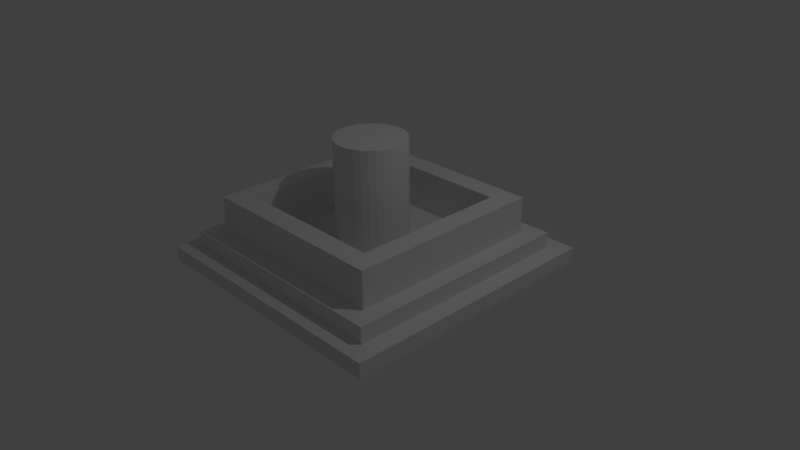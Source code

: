 # Source: CturretBase.blend  (saved by Blender 2.77.0; exported with 4.5.12 LTS)
import bpy
from mathutils import Matrix  # noqa: F401  (used for matrix-valued properties, if any)

bpy.ops.wm.read_factory_settings(use_empty=True)
scene = bpy.context.scene
scene.name = 'Scene'

# ---- collections
col_collection_1 = bpy.data.collections.new('Collection 1'); scene.collection.children.link(col_collection_1)

# ---- materials (node trees are filled in below, after node groups)
mat_material = bpy.data.materials.new('Material')
mat_material.alpha_threshold = 0.0
mat_material.use_transparent_shadow = False
mat_material.roughness = 0.5
mat_material.line_color = (0.0, 0.0, 0.0, 1.0)

# ---- material node trees

# ---- world
world_world = bpy.data.worlds.new('World'); scene.world = world_world
world_world.color = (0.05088, 0.05088, 0.05088)
world_world.use_sun_shadow = False
world_world.sun_shadow_jitter_overblur = 0.0
world_world.cycles.sampling_method = 'MANUAL'

# ---- cameras
cam_camera = bpy.data.cameras.new('Camera')
cam_camera.clip_end = 100.0
cam_camera.lens = 35.0
cam_camera.sensor_width = 32.0
cam_camera.sensor_height = 18.0
cam_camera.ortho_scale = 7.314
cam_camera.dof.focus_distance = 0.0
cam_camera.dof.aperture_fstop = 128.0

# ---- lights
light_lamp = bpy.data.lights.new('Lamp', 'POINT')
light_lamp.transmission_factor = 0.0
light_lamp.cutoff_distance = 30.0
light_lamp.energy = 100.0
light_lamp.shadow_buffer_clip_start = 1.001
light_lamp.shadow_soft_size = 0.1
light_lamp.shadow_maximum_resolution = 0.006
light_lamp.use_absolute_resolution = True

# ---- meshes
me_cube = bpy.data.meshes.new('Cube')
me_cube.from_pydata([(1.799, 1.799, -0.1019), (1.799, -1.799, -0.1019), (-1.799, -1.799, -0.1019), (-1.799, 1.799, -0.1019), (1.799, 1.799, 0.1019), (1.799, -1.799, 0.1019), (-1.799, -1.799, 0.1019), (-1.799, 1.799, 0.1019), (1.799, 1.799, 0.1019), (1.799, -1.799, 0.1019), (-1.799, 1.799, 0.1019), (-1.799, -1.799, 0.1019), (1.558, 1.558, 0.1019), (1.558, -1.558, 0.1019), (-1.558, 1.558, 0.1019), (-1.558, -1.558, 0.1019), (1.558, 1.558, 0.3182), (1.558, -1.558, 0.3182), (-1.558, 1.558, 0.3182), (-1.558, -1.558, 0.3182), (1.321, 1.321, 0.3182), (1.321, -1.321, 0.3182), (-1.321, 1.321, 0.3182), (-1.321, -1.321, 0.3182), (1.321, 1.321, 0.8059), (1.321, -1.321, 0.8059), (-1.321, 1.321, 0.8059), (-1.321, -1.321, 0.8059), (1.039, 1.039, 0.8059), (1.039, -1.039, 0.8059), (-1.039, 1.039, 0.8059), (-1.039, -1.039, 0.8059), (1.039, 1.039, 0.2304), (1.039, -1.039, 0.2304), (-1.039, 1.039, 0.2304), (-1.039, -1.039, 0.2304), (0.3739, 0.3739, 0.2304), (0.3739, -0.3739, 0.2304), (-0.3739, 0.3739, 0.2304), (-0.3739, -0.3739, 0.2304), (2.847e-08, 0.4684, 0.1648), (2.847e-08, 0.4684, 1.607), (0.09138, 0.4594, 0.1648), (0.09138, 0.4594, 1.607), (0.1792, 0.4327, 0.1648), (0.1792, 0.4327, 1.607), (0.2602, 0.3895, 0.1648), (0.2602, 0.3895, 1.607), (0.3312, 0.3312, 0.1648), (0.3312, 0.3312, 1.607), (0.3895, 0.2602, 0.1648), (0.3895, 0.2602, 1.607), (0.4327, 0.1792, 0.1648), (0.4327, 0.1792, 1.607), (0.4594, 0.09138, 0.1648), (0.4594, 0.09138, 1.607), (0.4684, 2.047e-07, 0.1648), (0.4684, 2.047e-07, 1.607), (0.4594, -0.09138, 0.1648), (0.4594, -0.09138, 1.607), (0.4327, -0.1792, 0.1648), (0.4327, -0.1792, 1.607), (0.3895, -0.2602, 0.1648), (0.3895, -0.2602, 1.607), (0.3312, -0.3312, 0.1648), (0.3312, -0.3312, 1.607), (0.2602, -0.3895, 0.1648), (0.2602, -0.3895, 1.607), (0.1792, -0.4327, 0.1648), (0.1792, -0.4327, 1.607), (0.09138, -0.4594, 0.1648), (0.09138, -0.4594, 1.607), (-1.242e-07, -0.4684, 0.1648), (-1.242e-07, -0.4684, 1.607), (-0.09138, -0.4594, 0.1648), (-0.09138, -0.4594, 1.607), (-0.1792, -0.4327, 0.1648), (-0.1792, -0.4327, 1.607), (-0.2602, -0.3895, 0.1648), (-0.2602, -0.3895, 1.607), (-0.3312, -0.3312, 0.1648), (-0.3312, -0.3312, 1.607), (-0.3895, -0.2602, 0.1648), (-0.3895, -0.2602, 1.607), (-0.4327, -0.1792, 0.1648), (-0.4327, -0.1792, 1.607), (-0.4594, -0.09138, 0.1648), (-0.4594, -0.09138, 1.607), (-0.4684, 6.216e-07, 0.1648), (-0.4684, 6.216e-07, 1.607), (-0.4594, 0.09138, 0.1648), (-0.4594, 0.09138, 1.607), (-0.4327, 0.1792, 0.1648), (-0.4327, 0.1792, 1.607), (-0.3895, 0.2602, 0.1648), (-0.3895, 0.2602, 1.607), (-0.3312, 0.3312, 0.1648), (-0.3312, 0.3312, 1.607), (-0.2602, 0.3895, 0.1648), (-0.2602, 0.3895, 1.607), (-0.1792, 0.4327, 0.1648), (-0.1792, 0.4327, 1.607), (-0.09138, 0.4594, 0.1648), (-0.09138, 0.4594, 1.607)], [], [(0, 1, 2, 3), (6, 5, 9, 11), (0, 4, 5, 1), (1, 5, 6, 2), (2, 6, 7, 3), (4, 0, 3, 7), (11, 9, 13, 15), (7, 6, 11, 10), (5, 4, 8, 9), (4, 7, 10, 8), (15, 13, 17, 19), (10, 11, 15, 14), (9, 8, 12, 13), (8, 10, 14, 12), (19, 17, 21, 23), (14, 15, 19, 18), (13, 12, 16, 17), (12, 14, 18, 16), (23, 21, 25, 27), (18, 19, 23, 22), (17, 16, 20, 21), (16, 18, 22, 20), (27, 25, 29, 31), (22, 23, 27, 26), (21, 20, 24, 25), (20, 22, 26, 24), (31, 29, 33, 35), (26, 27, 31, 30), (25, 24, 28, 29), (24, 26, 30, 28), (35, 33, 37, 39), (30, 31, 35, 34), (29, 28, 32, 33), (28, 30, 34, 32), (36, 38, 39, 37), (34, 35, 39, 38), (33, 32, 36, 37), (32, 34, 38, 36), (40, 41, 43, 42), (42, 43, 45, 44), (44, 45, 47, 46), (46, 47, 49, 48), (48, 49, 51, 50), (50, 51, 53, 52), (52, 53, 55, 54), (54, 55, 57, 56), (56, 57, 59, 58), (58, 59, 61, 60), (60, 61, 63, 62), (62, 63, 65, 64), (64, 65, 67, 66), (66, 67, 69, 68), (68, 69, 71, 70), (70, 71, 73, 72), (72, 73, 75, 74), (74, 75, 77, 76), (76, 77, 79, 78), (78, 79, 81, 80), (80, 81, 83, 82), (82, 83, 85, 84), (84, 85, 87, 86), (86, 87, 89, 88), (88, 89, 91, 90), (90, 91, 93, 92), (92, 93, 95, 94), (94, 95, 97, 96), (96, 97, 99, 98), (98, 99, 101, 100), (43, 41, 103, 101, 99, 97, 95, 93, 91, 89, 87, 85, 83, 81, 79, 77, 75, 73, 71, 69, 67, 65, 63, 61, 59, 57, 55, 53, 51, 49, 47, 45), (100, 101, 103, 102), (102, 103, 41, 40), (40, 42, 44, 46, 48, 50, 52, 54, 56, 58, 60, 62, 64, 66, 68, 70, 72, 74, 76, 78, 80, 82, 84, 86, 88, 90, 92, 94, 96, 98, 100, 102)])
me_cube.materials.append(mat_material)
me_cube.use_remesh_preserve_volume = False
me_cube.use_remesh_preserve_attributes = False
me_cube.use_mirror_vertex_groups = False
me_cube.update()

# ---- objects
ob_cube = bpy.data.objects.new('Cube', me_cube)
ob_lamp = bpy.data.objects.new('Lamp', light_lamp)
ob_camera = bpy.data.objects.new('Camera', cam_camera)

# ---- transforms, parenting, visibility, modifiers, constraints
ob_cube.location = (0.0, 0.0, 0.0)
ob_cube.lock_rotations_4d = False
ob_cube.empty_display_type = 'ARROWS'
ob_cube.lineart.crease_threshold = 0.0
ob_lamp.location = (4.076, 1.005, 5.904)
ob_lamp.rotation_euler = (0.6503, 0.05522, 1.866)
ob_lamp.lock_rotations_4d = False
ob_lamp.empty_display_type = 'ARROWS'
ob_lamp.color = (0.0, 0.0, 0.0, 0.0)
ob_lamp.lineart.crease_threshold = 0.0
ob_camera.location = (7.481, -6.508, 5.344)
ob_camera.rotation_euler = (1.109, 0.01082, 0.8149)
ob_camera.lock_rotations_4d = False
ob_camera.empty_display_type = 'ARROWS'
ob_camera.color = (0.0, 0.0, 0.0, 0.0)
ob_camera.display_type = 'WIRE'
ob_camera.lineart.crease_threshold = 0.0

# ---- collection membership
col_collection_1.objects.link(ob_cube)
col_collection_1.objects.link(ob_lamp)
col_collection_1.objects.link(ob_camera)

# ---- scene / render settings (as saved in the file)
scene.camera = ob_camera
scene.frame_start = 1; scene.frame_end = 250; scene.frame_set(1)
scene.render.engine = 'BLENDER_EEVEE_NEXT'
scene.render.resolution_percentage = 50
scene.render.dither_intensity = 0.0
scene.cycles.use_denoising = False
scene.cycles.samples = 128
scene.cycles.sampling_pattern = 'TABULATED_SOBOL'
scene.cycles.light_sampling_threshold = 0.0
scene.cycles.use_adaptive_sampling = False
scene.cycles.use_light_tree = False
scene.cycles.blur_glossy = 0.0
scene.cycles.sample_clamp_indirect = 0.0
scene.view_settings.view_transform = 'Standard'
bpy.context.view_layer.update()
